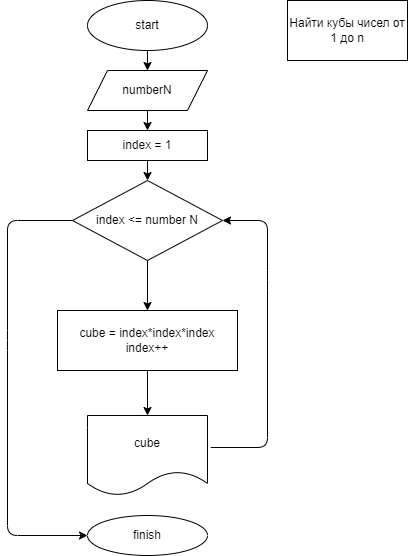

The diagram above was exported from draw.io. Its source (the exported page's mxGraphModel, read from the mxfile embedded in the PNG):
<mxGraphModel dx="975" dy="394" grid="1" gridSize="10" guides="1" tooltips="1" connect="1" arrows="1" fold="1" page="1" pageScale="1" pageWidth="827" pageHeight="1169" background="#ffffff" math="0" shadow="0">
  <root>
    <mxCell id="0" />
    <mxCell id="1" parent="0" />
    <mxCell id="2" value="start" style="ellipse;whiteSpace=wrap;html=1;" parent="1" vertex="1">
      <mxGeometry x="240" y="30" width="120" height="50" as="geometry" />
    </mxCell>
    <mxCell id="3" value="Найти кубы чисел от 1 до n" style="rounded=0;whiteSpace=wrap;html=1;" parent="1" vertex="1">
      <mxGeometry x="440" y="30" width="120" height="60" as="geometry" />
    </mxCell>
    <mxCell id="4" value="numberN" style="shape=parallelogram;perimeter=parallelogramPerimeter;whiteSpace=wrap;html=1;fixedSize=1;" parent="1" vertex="1">
      <mxGeometry x="240" y="100" width="120" height="40" as="geometry" />
    </mxCell>
    <mxCell id="5" value="index = 1&lt;br&gt;" style="rounded=0;whiteSpace=wrap;html=1;" parent="1" vertex="1">
      <mxGeometry x="240" y="160" width="120" height="30" as="geometry" />
    </mxCell>
    <mxCell id="6" value="index &amp;lt;= number N" style="rhombus;whiteSpace=wrap;html=1;" parent="1" vertex="1">
      <mxGeometry x="225" y="210" width="150" height="80" as="geometry" />
    </mxCell>
    <mxCell id="7" value="cube = index*index*index&lt;br&gt;index++" style="rounded=0;whiteSpace=wrap;html=1;" parent="1" vertex="1">
      <mxGeometry x="210" y="340" width="180" height="60" as="geometry" />
    </mxCell>
    <mxCell id="8" value="cube" style="shape=document;whiteSpace=wrap;html=1;boundedLbl=1;" parent="1" vertex="1">
      <mxGeometry x="240" y="445" width="120" height="80" as="geometry" />
    </mxCell>
    <mxCell id="9" value="finish" style="ellipse;whiteSpace=wrap;html=1;" parent="1" vertex="1">
      <mxGeometry x="240" y="545" width="120" height="40" as="geometry" />
    </mxCell>
    <mxCell id="10" value="" style="endArrow=classic;html=1;entryX=0.5;entryY=0;entryDx=0;entryDy=0;exitX=0.5;exitY=1;exitDx=0;exitDy=0;" parent="1" source="2" target="4" edge="1">
      <mxGeometry width="50" height="50" relative="1" as="geometry">
        <mxPoint x="390" y="200" as="sourcePoint" />
        <mxPoint x="440" y="150" as="targetPoint" />
      </mxGeometry>
    </mxCell>
    <mxCell id="11" value="" style="endArrow=classic;html=1;entryX=0.5;entryY=0;entryDx=0;entryDy=0;exitX=0.5;exitY=1;exitDx=0;exitDy=0;" parent="1" source="4" target="5" edge="1">
      <mxGeometry width="50" height="50" relative="1" as="geometry">
        <mxPoint x="390" y="200" as="sourcePoint" />
        <mxPoint x="440" y="150" as="targetPoint" />
      </mxGeometry>
    </mxCell>
    <mxCell id="12" value="" style="endArrow=classic;html=1;entryX=0.5;entryY=0;entryDx=0;entryDy=0;exitX=0.5;exitY=1;exitDx=0;exitDy=0;" parent="1" source="5" target="6" edge="1">
      <mxGeometry width="50" height="50" relative="1" as="geometry">
        <mxPoint x="390" y="200" as="sourcePoint" />
        <mxPoint x="440" y="150" as="targetPoint" />
      </mxGeometry>
    </mxCell>
    <mxCell id="13" value="" style="endArrow=classic;html=1;entryX=0.5;entryY=0;entryDx=0;entryDy=0;exitX=0.5;exitY=1;exitDx=0;exitDy=0;" parent="1" source="6" target="7" edge="1">
      <mxGeometry width="50" height="50" relative="1" as="geometry">
        <mxPoint x="370" y="230" as="sourcePoint" />
        <mxPoint x="440" y="150" as="targetPoint" />
      </mxGeometry>
    </mxCell>
    <mxCell id="14" value="" style="endArrow=classic;html=1;entryX=0;entryY=0.5;entryDx=0;entryDy=0;exitX=0;exitY=0.5;exitDx=0;exitDy=0;" parent="1" source="6" target="9" edge="1">
      <mxGeometry width="50" height="50" relative="1" as="geometry">
        <mxPoint x="390" y="390" as="sourcePoint" />
        <mxPoint x="440" y="340" as="targetPoint" />
        <Array as="points">
          <mxPoint x="160" y="250" />
          <mxPoint x="160" y="370" />
          <mxPoint x="160" y="565" />
        </Array>
      </mxGeometry>
    </mxCell>
    <mxCell id="15" value="" style="endArrow=classic;html=1;exitX=1.027;exitY=0.4;exitDx=0;exitDy=0;entryX=1;entryY=0.5;entryDx=0;entryDy=0;exitPerimeter=0;" parent="1" source="8" target="6" edge="1">
      <mxGeometry width="50" height="50" relative="1" as="geometry">
        <mxPoint x="390" y="480" as="sourcePoint" />
        <mxPoint x="380" y="250" as="targetPoint" />
        <Array as="points">
          <mxPoint x="420" y="477" />
          <mxPoint x="420" y="310" />
          <mxPoint x="420" y="250" />
        </Array>
      </mxGeometry>
    </mxCell>
    <mxCell id="17" value="" style="endArrow=classic;html=1;entryX=0.5;entryY=0;entryDx=0;entryDy=0;exitX=0.5;exitY=1;exitDx=0;exitDy=0;" edge="1" parent="1" source="7" target="8">
      <mxGeometry width="50" height="50" relative="1" as="geometry">
        <mxPoint x="390" y="320" as="sourcePoint" />
        <mxPoint x="440" y="270" as="targetPoint" />
      </mxGeometry>
    </mxCell>
  </root>
</mxGraphModel>